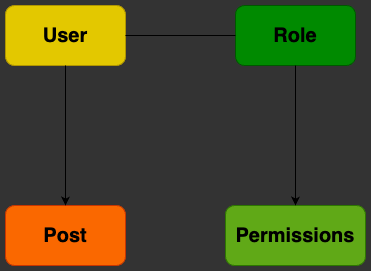

The diagram above was exported from draw.io. Its source (the exported page's mxGraphModel, read from the mxfile embedded in the PNG):
<mxGraphModel dx="534" dy="797" grid="0" gridSize="10" guides="1" tooltips="1" connect="1" arrows="1" fold="1" page="0" pageScale="1" pageWidth="1654" pageHeight="1169" background="#333333" math="0" shadow="0">
  <root>
    <mxCell id="0" />
    <mxCell id="1" parent="0" />
    <mxCell id="2" value="&lt;font style=&quot;font-size: 20px;&quot;&gt;&lt;b&gt;User&lt;/b&gt;&lt;/font&gt;" style="rounded=1;whiteSpace=wrap;html=1;fillColor=#e3c800;fontColor=#000000;strokeColor=#B09500;" vertex="1" parent="1">
      <mxGeometry x="400" y="260" width="120" height="60" as="geometry" />
    </mxCell>
    <mxCell id="3" value="&lt;font color=&quot;#000000&quot;&gt;&lt;b&gt;Role&lt;/b&gt;&lt;/font&gt;" style="rounded=1;whiteSpace=wrap;html=1;fontSize=20;fillColor=#008a00;fontColor=#ffffff;strokeColor=#005700;" vertex="1" parent="1">
      <mxGeometry x="630" y="260" width="120" height="60" as="geometry" />
    </mxCell>
    <mxCell id="4" value="&lt;font color=&quot;#000000&quot;&gt;&lt;b&gt;Permissions&lt;/b&gt;&lt;/font&gt;" style="rounded=1;whiteSpace=wrap;html=1;fontSize=20;fontColor=#ffffff;fillColor=#60a917;strokeColor=#2D7600;" vertex="1" parent="1">
      <mxGeometry x="620" y="460" width="140" height="60" as="geometry" />
    </mxCell>
    <mxCell id="5" value="&lt;b&gt;Post&lt;/b&gt;" style="rounded=1;whiteSpace=wrap;html=1;fontSize=20;fontColor=#000000;fillColor=#fa6800;strokeColor=#C73500;" vertex="1" parent="1">
      <mxGeometry x="400" y="460" width="120" height="60" as="geometry" />
    </mxCell>
    <mxCell id="11" value="" style="endArrow=none;html=1;fontSize=20;fontColor=#000000;exitX=1;exitY=0.5;exitDx=0;exitDy=0;entryX=0;entryY=0.5;entryDx=0;entryDy=0;rounded=1;" edge="1" parent="1" source="2" target="3">
      <mxGeometry width="50" height="50" relative="1" as="geometry">
        <mxPoint x="790" y="600" as="sourcePoint" />
        <mxPoint x="840" y="550" as="targetPoint" />
      </mxGeometry>
    </mxCell>
    <mxCell id="13" value="" style="endArrow=classic;html=1;fontSize=20;fontColor=#000000;exitX=0.5;exitY=1;exitDx=0;exitDy=0;rounded=1;" edge="1" parent="1" source="3" target="4">
      <mxGeometry width="50" height="50" relative="1" as="geometry">
        <mxPoint x="790" y="600" as="sourcePoint" />
        <mxPoint x="840" y="550" as="targetPoint" />
      </mxGeometry>
    </mxCell>
    <mxCell id="14" value="" style="endArrow=classic;html=1;fontSize=20;fontColor=#000000;exitX=0.5;exitY=1;exitDx=0;exitDy=0;entryX=0.5;entryY=0;entryDx=0;entryDy=0;rounded=1;" edge="1" parent="1" source="2" target="5">
      <mxGeometry width="50" height="50" relative="1" as="geometry">
        <mxPoint x="790" y="600" as="sourcePoint" />
        <mxPoint x="840" y="550" as="targetPoint" />
      </mxGeometry>
    </mxCell>
  </root>
</mxGraphModel>